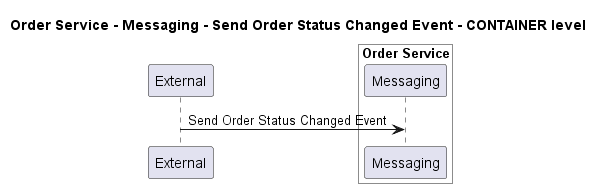

The diagram above was rendered by PlantUML. Its source (embedded in the PNG):
@startuml
!pragma layout smetana

title Order Service - Messaging - Send Order Status Changed Event - CONTAINER level

participant "External" as C4InterFlow.SoftwareSystems.ExternalSystem

box "Order Service" #White
    participant "Messaging" as ECommercePlatform.SoftwareSystems.OrderService.Containers.Messaging
end box


C4InterFlow.SoftwareSystems.ExternalSystem -> ECommercePlatform.SoftwareSystems.OrderService.Containers.Messaging : Send Order Status Changed Event


@enduml